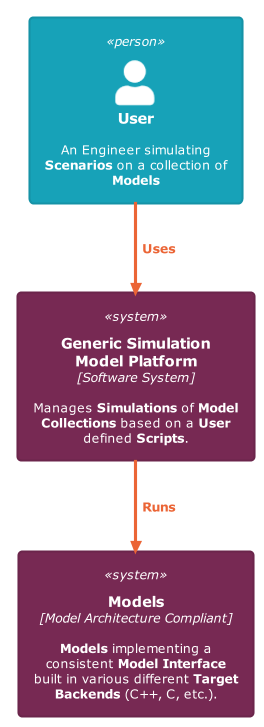

The diagram above was rendered by PlantUML. Its source (embedded in the PNG):
@startuml L1_System Context Diagram - Simulation Model Platform

!theme C4_united from <C4/themes>
!include <C4/C4_Context>

Person(User,"User", "An Engineer simulating **Scenarios** on a collection of **Models**")
System(GenericSimulationModelPlatform, "Generic Simulation\nModel Platform", "Manages **Simulations** of **Model Collections** based on a **User** defined **Scripts**.","","","","Software System")
System(Models, "Models", "**Models** implementing a consistent **Model Interface** built in various different **Target Backends** (C++, C, etc.).", "", "", "", "Model Architecture Compliant")

Rel(User, GenericSimulationModelPlatform, "Uses")
Rel(GenericSimulationModelPlatform, Models, "Runs")

@enduml